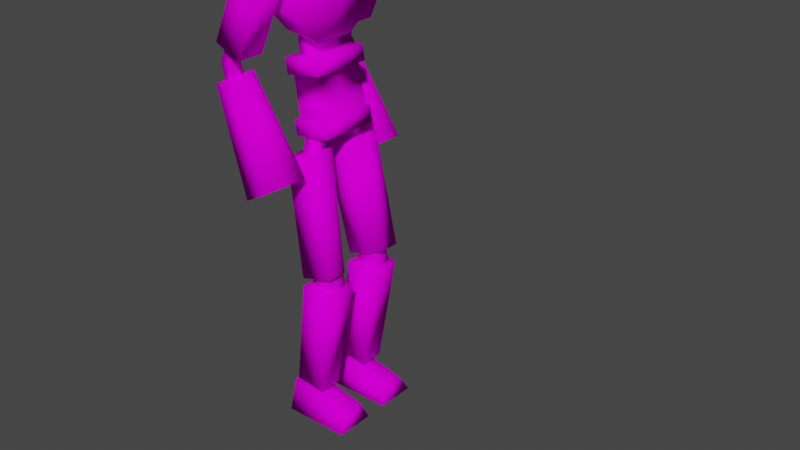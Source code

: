 # Source: robot.blend  (saved by Blender 3.1.7; exported with 4.5.12 LTS)
import bpy
from mathutils import Matrix  # noqa: F401  (used for matrix-valued properties, if any)

bpy.ops.wm.read_factory_settings(use_empty=True)
scene = bpy.context.scene
scene.name = 'Scene'

# ---- collections
col_collection = bpy.data.collections.new('Collection'); scene.collection.children.link(col_collection)

# ---- images (referenced by path relative to the original .blend; pixels are not part of the script)
import os
ASSET_DIR = os.environ.get("B2B_ASSET_DIR", "")  # directory of the original .blend (textures are referenced by path, not embedded)
HERE = os.path.dirname(os.path.abspath(__file__))  # packed textures are extracted next to this script under _unpacked/

def load_image(name, relpath, width, height, colorspace="sRGB"):
    """Load a texture the original file referenced (path relative to the .blend, or extracted next to this script)."""
    p = next((c for c in (os.path.join(HERE, relpath), os.path.join(ASSET_DIR, relpath)) if relpath and os.path.exists(c)), "")
    if p:
        img = bpy.data.images.load(p, check_existing=True)
        img.name = name
    else:  # same state as the original file: an image datablock whose file is absent (Cycles renders it pink)
        img = bpy.data.images.new(name, width, height)
        img.source = "FILE"
        img.filepath = "//" + (relpath or name)
    img.colorspace_settings.name = colorspace
    return img
img_robot_png = load_image('robot.png', 'robot.png', 1024, 1024, 'sRGB')

# ---- materials (node trees are filled in below, after node groups)
mat_material = bpy.data.materials.new('Material')
mat_material.alpha_threshold = 0.0
mat_material.use_backface_culling = True
mat_material.use_transparent_shadow = False
mat_material.line_color = (0.0, 0.0, 0.0, 1.0)

# ---- material node trees
mat_material.use_nodes = True; mat_material.node_tree.nodes.clear()
_N = mat_material.node_tree.nodes; _L = mat_material.node_tree.links
n0 = _N.new('ShaderNodeOutputMaterial'); n0.name = 'Material Output'; n0.location = (300, 300)
n1 = _N.new('ShaderNodeTexImage'); n1.name = 'Image Texture'; n1.location = (-280, 280)
n1.image = img_robot_png
n1.interpolation = 'Closest'
n2 = _N.new('ShaderNodeBsdfDiffuse'); n2.name = 'Diffuse BSDF'; n2.location = (10, 300)
_L.new(n2.outputs[0], n0.inputs[0])
_L.new(n1.outputs[0], n2.inputs[0])
n0.is_active_output = True

# ---- world
world_world = bpy.data.worlds.new('World'); scene.world = world_world
world_world.use_nodes = True; world_world.node_tree.nodes.clear()
_N = world_world.node_tree.nodes; _L = world_world.node_tree.links
n0 = _N.new('ShaderNodeOutputWorld'); n0.name = 'World Output'; n0.location = (300, 300)
n1 = _N.new('ShaderNodeBackground'); n1.name = 'Background'; n1.location = (10, 300)
n1.inputs[0].default_value = (0.05088, 0.05088, 0.05088, 1.0)
_L.new(n1.outputs[0], n0.inputs[0])
n0.is_active_output = True
world_world.color = (0.05088, 0.05088, 0.05088)
world_world.use_sun_shadow = False
world_world.sun_shadow_jitter_overblur = 0.0

# ---- meshes
me_cube = bpy.data.meshes.new('Cube')
me_cube.from_pydata([(-2.066, 1.659, 30.14), (4.358, 1.659, 28.21), (4.358, 2.608, 20.73), (4.358, 6.615e-07, 28.21), (4.358, 6.615e-07, 20.73), (-2.066, -3.852e-07, 30.14), (-1.801, 5.54, 18.94), (2.498, 5.54, 18.28), (-3.067, -5.483e-07, 10.68), (2.498, 3.584e-07, 18.28), (1.232, 1.521e-07, 10.02), (-1.801, -3.42e-07, 18.94), (-2.415, 3.47, 8.148), (-1.206, 3.47, -0.1248), (1.888, 3.47, 8.777), (3.098, 3.47, 0.5043), (-1.206, -2.451e-07, -0.1248), (1.888, 2.59e-07, 8.777), (3.098, 4.561e-07, 0.5043), (-2.415, -4.421e-07, 8.148), (-1.508, 4.748, -2.149), (0.7583, 5.428, -15.49), (2.451, 4.748, -1.026), (4.717, 5.428, -14.37), (0.7583, 2.041, -15.49), (-1.508, 0.91, -2.149), (0.8988, 5.56, -16.31), (-0.4583, 4.325, -29.51), (4.453, 5.56, -16.68), (1.758, 4.325, -29.74), (-0.4583, 2.813, -29.51), (4.453, 1.578, -16.68), (1.758, 2.813, -29.74), (0.8988, 1.578, -16.31), (-1.727, 4.859, -29.95), (5.611, 4.859, -31.64), (-1.727, 2.02, -29.95), (5.611, 2.02, -31.64), (6.118, 1.257, -33.59), (6.118, 5.881, -33.59), (-1.727, 5.881, -33.59), (-1.727, 1.257, -33.59), (-2.497, 6.525, 9.251), (1.571, 6.525, 17.76), (-5.409, 6.525, 10.66), (-1.342, 6.525, 19.17), (-2.497, 9.761, 9.251), (0.4055, 9.761, 15.71), (-5.409, 9.761, 10.66), (-2.507, 9.761, 17.12), (-3.549, 6.777, 7.538), (-6.053, 6.777, 6.216), (-6.041, 9.607, 6.197), (-0.9254, 6.88, -4.674), (1.468, 6.88, -3.41), (-0.9146, 9.586, -4.693), (-1.701, 6.007, -5.075), (2.236, 6.008, -2.997), (-1.683, 10.46, -5.106), (-1.104, 7.44, -3.201), (0.1636, 7.44, -2.532), (-1.098, 8.873, -3.211), (-3.707, 8.035, 7.292), (-4.812, 9.293, 6.697), (1.472, 7.865, -3.417), (-0.03908, 9.586, -4.23), (2.247, 8.737, -3.016), (0.7363, 10.46, -3.829), (-0.632, 8.873, -2.965), (0.1657, 7.965, -2.536), (-3.366, 7.427, 10.18), (-4.708, 7.427, 10.68), (-3.366, 8.859, 10.18), (-4.708, 8.859, 10.68), (-4.073, 7.427, 6.373), (-5.496, 7.427, 6.373), (-4.257, 8.435, 6.373), (-5.496, 8.859, 6.373), (-5.869, 8.93, 8.527), (-4.486, 8.93, 8.278), (-4.486, 7.498, 8.278), (-5.869, 7.498, 8.527), (-1.587, 2.084, 11.47), (-0.01584, 2.084, 11.23), (-1.587, -3.071e-07, 11.47), (-0.01584, -5.119e-08, 11.23), (-1.876, 2.084, 9.337), (-0.3033, 2.084, 9.567), (-1.876, -3.542e-07, 9.337), (-0.3033, -9.803e-08, 9.567), (-0.7831, 2.084, 6.947), (0.6532, 2.084, 7.627), (-0.7831, -1.762e-07, 6.947), (0.6532, 5.782e-08, 7.627), (0.5596, 1.314, 21.6), (2.414, 1.314, 21.32), (0.5596, 4.256e-08, 21.6), (2.414, 3.447e-07, 21.32), (-0.6238, 1.314, 17.86), (1.166, 1.314, 17.29), (-0.6238, -1.502e-07, 17.86), (1.166, 1.414e-07, 17.29), (1.302, 4.551, -17.51), (3.764, 4.551, -17.5), (3.764, 2.587, -17.5), (1.302, 2.587, -17.51), (0.7296, 4.551, -13.85), (3.172, 4.551, -13.59), (3.172, 2.587, -13.59), (0.7296, 2.587, -13.85), (4.254, 2.587, -15.61), (4.254, 4.551, -15.61), (1.801, 4.551, -15.74), (1.801, 2.587, -15.74), (1.358, 0.91, -1.285), (2.451, 3.137, -1.026), (4.717, 3.137, -14.37), (3.624, 2.041, -14.63), (-0.3021, 3.717, -1.923), (1.444, 3.592, -1.443), (-0.3021, 2.006, -2.053), (0.9621, 1.91, -1.684), (1.444, 2.832, -1.326), (-0.3021, 2.795, 0.892), (1.444, 2.669, 1.371), (-0.3021, 1.158, 0.4592), (1.444, 1.982, 1.189), (0.9621, 1.061, 0.8276), (0.5779, 6.809, 16.28), (0.5779, 6.844, 17.98), (-1.126, 6.809, 16.28), (-1.126, 6.844, 17.98), (-1.126, 2.981, 16.54), (0.5779, 2.981, 16.54), (0.5779, 3.097, 18.24), (-1.126, 3.097, 18.24), (-2.155, 3.47, 6.368), (-1.466, 3.47, 1.655), (2.837, 3.47, 2.284), (2.149, 3.47, 6.997), (2.837, 4.137e-07, 2.284), (2.149, 3.014e-07, 6.997), (-2.155, -3.997e-07, 6.368), (-1.466, -2.875e-07, 1.655), (2.399, 3.026, 2.22), (1.71, 3.026, 6.933), (1.528, 2.003e-07, 6.906), (2.217, 3.126e-07, 2.194), (-0.8457, -1.864e-07, 1.746), (-1.535, -2.986e-07, 6.458), (-1.716, 3.026, 6.432), (-1.027, 3.026, 1.719), (-0.03041, 2.608, 20.73), (-2.066, 2.403, 22.77), (-2.066, -3.852e-07, 22.77), (-0.03041, -5.356e-08, 20.73), (-2.591, 5.54, 13.78), (-3.067, 2.397, 10.68), (1.232, 2.397, 10.02), (1.708, 5.54, 13.12), (1.713, 2.305e-07, 13.16), (0.1212, 1.659, 30.15), (0.1212, -2.886e-08, 30.15), (2.427, 2.14, -29.82), (2.427, 4.998, -29.82), (-1.127, 4.998, -29.44), (-1.127, 2.14, -29.44), (1.655, 2.813, -30.72), (1.655, 4.325, -30.72), (-0.5604, 4.325, -30.49), (-0.5604, 2.813, -30.49), (-2.066, -1.659, 30.14), (4.358, -1.659, 28.21), (4.358, -2.608, 20.73), (-1.801, -5.54, 18.94), (2.498, -5.54, 18.28), (-2.415, -3.47, 8.148), (-1.206, -3.47, -0.1248), (1.888, -3.47, 8.777), (3.098, -3.47, 0.5043), (-1.508, -4.748, -2.149), (0.7583, -5.428, -15.49), (2.451, -4.748, -1.026), (4.717, -5.428, -14.37), (0.7583, -2.041, -15.49), (-1.508, -0.91, -2.149), (0.8988, -5.56, -16.31), (-0.4583, -4.325, -29.51), (4.453, -5.56, -16.68), (1.758, -4.325, -29.74), (-0.4583, -2.813, -29.51), (4.453, -1.578, -16.68), (1.758, -2.813, -29.74), (0.8988, -1.578, -16.31), (-1.727, -4.859, -29.95), (5.611, -4.859, -31.64), (-1.727, -2.02, -29.95), (5.611, -2.02, -31.64), (6.118, -1.257, -33.59), (6.118, -5.881, -33.59), (-1.727, -5.881, -33.59), (-1.727, -1.257, -33.59), (-2.497, -6.525, 9.251), (1.571, -6.525, 17.76), (-5.409, -6.525, 10.66), (-1.342, -6.525, 19.17), (-2.497, -9.761, 9.251), (0.4055, -9.761, 15.71), (-5.409, -9.761, 10.66), (-2.507, -9.761, 17.12), (-3.549, -6.777, 7.538), (-6.053, -6.777, 6.216), (-6.041, -9.607, 6.197), (-0.9254, -6.88, -4.674), (1.468, -6.88, -3.41), (-0.9146, -9.586, -4.693), (-1.701, -6.007, -5.075), (2.236, -6.008, -2.997), (-1.683, -10.46, -5.106), (-1.104, -7.44, -3.201), (0.1636, -7.44, -2.532), (-1.098, -8.873, -3.211), (-3.707, -8.035, 7.292), (-4.812, -9.293, 6.697), (1.472, -7.865, -3.417), (-0.03908, -9.586, -4.23), (2.247, -8.737, -3.016), (0.7363, -10.46, -3.829), (-0.632, -8.873, -2.965), (0.1657, -7.965, -2.536), (-3.366, -7.427, 10.18), (-4.708, -7.427, 10.68), (-3.366, -8.859, 10.18), (-4.708, -8.859, 10.68), (-4.073, -7.427, 6.373), (-5.496, -7.427, 6.373), (-4.257, -8.435, 6.373), (-5.496, -8.859, 6.373), (-5.869, -8.93, 8.527), (-4.486, -8.93, 8.278), (-4.486, -7.498, 8.278), (-5.869, -7.498, 8.527), (-1.587, -2.084, 11.47), (-0.01584, -2.084, 11.23), (-1.876, -2.084, 9.337), (-0.3033, -2.084, 9.567), (-0.7831, -2.084, 6.947), (0.6532, -2.084, 7.627), (0.5596, -1.314, 21.6), (2.414, -1.314, 21.32), (-0.6238, -1.314, 17.86), (1.166, -1.314, 17.29), (1.302, -4.551, -17.51), (3.764, -4.551, -17.5), (3.764, -2.587, -17.5), (1.302, -2.587, -17.51), (0.7296, -4.551, -13.85), (3.172, -4.551, -13.59), (3.172, -2.587, -13.59), (0.7296, -2.587, -13.85), (4.254, -2.587, -15.61), (4.254, -4.551, -15.61), (1.801, -4.551, -15.74), (1.801, -2.587, -15.74), (1.358, -0.91, -1.285), (2.451, -3.137, -1.026), (4.717, -3.137, -14.37), (3.624, -2.041, -14.63), (-0.3021, -3.717, -1.923), (1.444, -3.592, -1.443), (-0.3021, -2.006, -2.053), (0.9621, -1.91, -1.684), (1.444, -2.832, -1.326), (-0.3021, -2.795, 0.892), (1.444, -2.669, 1.371), (-0.3021, -1.158, 0.4592), (1.444, -1.982, 1.189), (0.9621, -1.061, 0.8276), (0.5779, -6.809, 16.28), (0.5779, -6.844, 17.98), (-1.126, -6.809, 16.28), (-1.126, -6.844, 17.98), (-1.126, -2.981, 16.54), (0.5779, -2.981, 16.54), (0.5779, -3.097, 18.24), (-1.126, -3.097, 18.24), (-2.155, -3.47, 6.368), (-1.466, -3.47, 1.655), (2.837, -3.47, 2.284), (2.149, -3.47, 6.997), (2.399, -3.026, 2.22), (1.71, -3.026, 6.933), (-1.716, -3.026, 6.432), (-1.027, -3.026, 1.719), (-0.03041, -2.608, 20.73), (-2.066, -2.403, 22.77), (-2.591, -5.54, 13.78), (-3.067, -2.397, 10.68), (1.232, -2.397, 10.02), (1.708, -5.54, 13.12), (0.1212, -1.659, 30.15), (2.427, -2.14, -29.82), (2.427, -4.998, -29.82), (-1.127, -4.998, -29.44), (-1.127, -2.14, -29.44), (1.655, -2.813, -30.72), (1.655, -4.325, -30.72), (-0.5604, -4.325, -30.49), (-0.5604, -2.813, -30.49)], [], [(155, 152, 2, 4), (152, 161, 1, 2), (161, 162, 3, 1), (2, 1, 3, 4), (158, 159, 160, 10), (8, 157, 158, 10), (156, 6, 7, 159), (6, 11, 9, 7), (16, 13, 15, 18), (142, 19, 12, 136), (15, 138, 140, 18), (12, 19, 17, 14), (21, 20, 22, 23), (24, 25, 20, 21), (114, 25, 24, 117), (20, 25, 114, 115, 22), (24, 21, 23, 116, 117), (27, 29, 168, 169), (165, 26, 28, 164), (166, 33, 26, 165), (26, 33, 31, 28), (164, 28, 31, 163), (31, 33, 166, 163), (36, 37, 35, 34), (41, 40, 39, 38), (36, 34, 40, 41), (35, 37, 38, 39), (37, 36, 41, 38), (34, 35, 39, 40), (42, 43, 45, 44), (44, 45, 49, 48), (48, 49, 47, 46), (46, 47, 43, 42), (44, 48, 46, 42), (49, 45, 43, 47), (62, 50, 57, 66), (54, 64, 66, 57), (51, 50, 62, 63, 52), (50, 51, 56, 57), (55, 65, 68, 61), (51, 52, 58, 56), (53, 54, 57, 56), (55, 53, 56, 58), (64, 54, 60, 69), (59, 61, 68, 69, 60), (53, 55, 61, 59), (65, 55, 58, 67), (54, 53, 59, 60), (62, 66, 67, 63), (66, 64, 65, 67), (68, 65, 64, 69), (52, 63, 67, 58), (79, 76, 77, 78), (81, 75, 74, 80), (80, 74, 76, 79), (78, 77, 75, 81), (73, 78, 81, 71), (70, 80, 79, 72), (71, 81, 80, 70), (72, 79, 78, 73), (82, 86, 88, 84), (85, 89, 87, 83), (84, 85, 89, 88), (83, 87, 86, 82), (86, 90, 92, 88), (89, 93, 91, 87), (88, 89, 93, 92), (87, 91, 90, 86), (94, 98, 100, 96), (97, 101, 99, 95), (96, 97, 101, 100), (95, 99, 98, 94), (111, 107, 108, 110), (112, 106, 107, 111), (110, 108, 109, 113), (113, 109, 106, 112), (105, 113, 112, 102), (104, 110, 113, 105), (102, 112, 111, 103), (103, 111, 110, 104), (116, 115, 114, 117), (23, 22, 115, 116), (119, 124, 126, 122), (120, 125, 123, 118), (120, 121, 127, 125), (122, 126, 127, 121), (118, 123, 124, 119), (129, 131, 135, 134), (130, 128, 133, 132), (131, 130, 132, 135), (128, 129, 134, 133), (139, 14, 17, 141), (136, 12, 14, 139), (16, 143, 137, 13), (137, 143, 148, 151), (138, 137, 151, 144), (13, 137, 138, 15), (145, 146, 147, 144), (149, 150, 151, 148), (150, 145, 144, 151), (142, 136, 150, 149), (140, 138, 144, 147), (139, 141, 146, 145), (136, 139, 145, 150), (152, 155, 154, 153), (154, 5, 0, 153), (158, 157, 156, 159), (8, 11, 6, 156, 157), (160, 159, 7, 9), (0, 5, 162, 161), (161, 152, 153, 0), (32, 29, 164, 163), (29, 27, 165, 164), (27, 30, 166, 165), (30, 32, 163, 166), (170, 169, 168, 167), (30, 27, 169, 170), (29, 32, 167, 168), (32, 30, 170, 167), (155, 4, 173, 294), (294, 173, 172, 300), (300, 172, 3, 162), (173, 4, 3, 172), (298, 10, 160, 299), (8, 10, 298, 297), (296, 299, 175, 174), (174, 175, 9, 11), (16, 18, 179, 177), (142, 286, 176, 19), (179, 18, 140, 288), (176, 178, 17, 19), (181, 183, 182, 180), (184, 181, 180, 185), (264, 267, 184, 185), (180, 182, 265, 264, 185), (184, 267, 266, 183, 181), (187, 307, 306, 189), (303, 302, 188, 186), (304, 303, 186, 193), (186, 188, 191, 193), (302, 301, 191, 188), (191, 301, 304, 193), (196, 194, 195, 197), (201, 198, 199, 200), (196, 201, 200, 194), (195, 199, 198, 197), (197, 198, 201, 196), (194, 200, 199, 195), (202, 204, 205, 203), (204, 208, 209, 205), (208, 206, 207, 209), (206, 202, 203, 207), (204, 202, 206, 208), (209, 207, 203, 205), (222, 226, 217, 210), (214, 217, 226, 224), (211, 212, 223, 222, 210), (210, 217, 216, 211), (215, 221, 228, 225), (211, 216, 218, 212), (213, 216, 217, 214), (215, 218, 216, 213), (224, 229, 220, 214), (219, 220, 229, 228, 221), (213, 219, 221, 215), (225, 227, 218, 215), (214, 220, 219, 213), (222, 223, 227, 226), (226, 227, 225, 224), (228, 229, 224, 225), (212, 218, 227, 223), (239, 238, 237, 236), (241, 240, 234, 235), (240, 239, 236, 234), (238, 241, 235, 237), (233, 231, 241, 238), (230, 232, 239, 240), (231, 230, 240, 241), (232, 233, 238, 239), (242, 84, 88, 244), (85, 243, 245, 89), (243, 242, 244, 245), (244, 88, 92, 246), (89, 245, 247, 93), (245, 244, 246, 247), (248, 96, 100, 250), (97, 249, 251, 101), (249, 248, 250, 251), (261, 260, 258, 257), (262, 261, 257, 256), (260, 263, 259, 258), (263, 262, 256, 259), (255, 252, 262, 263), (254, 255, 263, 260), (252, 253, 261, 262), (253, 254, 260, 261), (266, 267, 264, 265), (183, 266, 265, 182), (269, 272, 276, 274), (270, 268, 273, 275), (270, 275, 277, 271), (272, 271, 277, 276), (268, 269, 274, 273), (279, 284, 285, 281), (280, 282, 283, 278), (281, 285, 282, 280), (278, 283, 284, 279), (289, 141, 17, 178), (286, 289, 178, 176), (16, 177, 287, 143), (287, 293, 148, 143), (288, 290, 293, 287), (177, 179, 288, 287), (291, 290, 147, 146), (149, 148, 293, 292), (292, 293, 290, 291), (142, 149, 292, 286), (140, 147, 290, 288), (289, 291, 146, 141), (286, 292, 291, 289), (294, 295, 154, 155), (154, 295, 171, 5), (298, 299, 296, 297), (8, 297, 296, 174, 11), (160, 9, 175, 299), (171, 300, 162, 5), (300, 171, 295, 294), (192, 301, 302, 189), (189, 302, 303, 187), (187, 303, 304, 190), (190, 304, 301, 192), (308, 305, 306, 307), (190, 308, 307, 187), (189, 306, 305, 192), (192, 305, 308, 190)])
me_cube.polygons.foreach_set('use_smooth', [True] * 235)
_uv = me_cube.uv_layers.new(name='UVMap')
_uv.uv.foreach_set('vector', [0.3963, 0.4928, 0.4578, 0.4928, 0.4578, 0.3876, 0.3963, 0.3876, 0.471, 0.8169, 0.471, 0.9962, 0.3657, 0.9962, 0.3657, 0.8169, 0.4587, 0.4687, 0.4158, 0.4687, 0.4158, 0.3856, 0.4587, 0.3856, 0.1437, 0.6457, 0.143, 0.9938, 0.2698, 0.9938, 0.2698, 0.6457, 0.3643, 0.643, 0.3636, 0.724, 0.4716, 0.7246, 0.4716, 0.643, 0.3787, 0.649, 0.4604, 0.649, 0.4604, 0.5559, 0.3787, 0.5559, 0.466, 0.5502, 0.466, 0.6539, 0.3633, 0.6539, 0.3633, 0.5502, 0.3719, 0.554, 0.3719, 0.4235, 0.4575, 0.4235, 0.4575, 0.554, 0.4546, 0.5565, 0.4587, 0.5565, 0.4587, 0.5514, 0.4546, 0.5514, 0.376, 0.3067, 0.376, 0.3496, 0.4595, 0.3496, 0.4595, 0.3067, 0.3673, 0.7611, 0.3055, 0.7611, 0.3055, 0.662, 0.3673, 0.662, 0.3682, 0.6488, 0.4443, 0.6488, 0.4443, 0.5543, 0.3682, 0.5543, 0.3067, 0.6518, 0.3067, 0.9903, 0.3647, 0.9903, 0.3647, 0.6518, 0.3081, 0.6508, 0.3081, 0.9915, 0.3649, 0.9915, 0.3649, 0.6508, 0.3076, 0.9911, 0.3654, 0.9911, 0.3654, 0.6528, 0.3076, 0.6528, 0.4557, 0.6426, 0.3734, 0.6426, 0.3734, 0.5599, 0.4221, 0.5599, 0.4557, 0.5599, 0.4273, 0.6441, 0.4224, 0.6441, 0.4224, 0.649, 0.4257, 0.649, 0.4273, 0.649, 0.5607, 0.5033, 0.5934, 0.5033, 0.5934, 0.5977, 0.5607, 0.5977, 0.3639, 0.652, 0.3639, 0.9907, 0.3077, 0.9907, 0.3077, 0.652, 0.3068, 0.6503, 0.3068, 0.9915, 0.3663, 0.9915, 0.3663, 0.6503, 0.4575, 0.6462, 0.3715, 0.6462, 0.3715, 0.5591, 0.4575, 0.5591, 0.3655, 0.6525, 0.3655, 0.9911, 0.3064, 0.9911, 0.3064, 0.6525, 0.7162, 0.3879, 0.7326, 0.3896, 0.7419, 0.3291, 0.7255, 0.3274, 0.7269, 0.4785, 0.7269, 0.4376, 0.74, 0.4376, 0.74, 0.4785, 0.7234, 0.4785, 0.7447, 0.4785, 0.7447, 0.4424, 0.7234, 0.4424, 0.3729, 0.3475, 0.4555, 0.3475, 0.4555, 0.3103, 0.3729, 0.3103, 0.457, 0.3471, 0.3725, 0.3471, 0.3725, 0.3108, 0.457, 0.3108, 0.3701, 0.384, 0.3701, 0.5544, 0.4588, 0.5544, 0.4588, 0.384, 0.37, 0.5545, 0.37, 0.3838, 0.4589, 0.3838, 0.4589, 0.5545, 0.3706, 0.3853, 0.4594, 0.3853, 0.4594, 0.5561, 0.3706, 0.5561, 0.3706, 0.3853, 0.4594, 0.3853, 0.4594, 0.5561, 0.3706, 0.5561, 0.3706, 0.3853, 0.4594, 0.3853, 0.4594, 0.5561, 0.3706, 0.5561, 0.3706, 0.3853, 0.4594, 0.3853, 0.4594, 0.5561, 0.3706, 0.5561, 0.7476, 0.4955, 0.7625, 0.4955, 0.7625, 0.482, 0.7476, 0.482, 0.3721, 0.5598, 0.4571, 0.5598, 0.4571, 0.6448, 0.3721, 0.6448, 0.4071, 0.5554, 0.3976, 0.5554, 0.3976, 0.3864, 0.4071, 0.3864, 0.4391, 0.5744, 0.4203, 0.5744, 0.4037, 0.5578, 0.4558, 0.5578, 0.4616, 0.5586, 0.4616, 0.5556, 0.4631, 0.5558, 0.4647, 0.5571, 0.465, 0.5586, 0.3976, 0.5554, 0.3779, 0.5554, 0.3779, 0.3864, 0.3976, 0.3864, 0.516, 0.4392, 0.5149, 0.4397, 0.5172, 0.444, 0.5183, 0.4434, 0.4503, 0.5554, 0.4305, 0.5554, 0.4305, 0.3864, 0.4503, 0.3864, 0.4391, 0.6261, 0.4391, 0.5744, 0.4558, 0.5578, 0.4558, 0.6428, 0.3875, 0.6261, 0.4391, 0.6261, 0.4558, 0.6428, 0.3708, 0.6427, 0.5195, 0.4408, 0.5182, 0.4408, 0.5182, 0.445, 0.5195, 0.445, 0.5148, 0.4424, 0.5272, 0.4424, 0.5272, 0.4383, 0.5193, 0.4314, 0.5148, 0.4314, 0.5182, 0.4392, 0.5216, 0.4392, 0.5216, 0.4434, 0.5182, 0.4434, 0.3875, 0.5746, 0.3875, 0.6261, 0.3708, 0.6427, 0.3708, 0.5573, 0.513, 0.4408, 0.516, 0.4392, 0.5183, 0.4434, 0.5153, 0.445, 0.4071, 0.5554, 0.4071, 0.3864, 0.4208, 0.3864, 0.4208, 0.5554, 0.4037, 0.5578, 0.4203, 0.5744, 0.3875, 0.5746, 0.3708, 0.5573, 0.5172, 0.444, 0.5149, 0.4397, 0.513, 0.4408, 0.5153, 0.445, 0.4305, 0.5554, 0.4208, 0.5554, 0.4208, 0.3864, 0.4305, 0.3864, 0.4986, 0.556, 0.4986, 0.5103, 0.5281, 0.5103, 0.5281, 0.556, 0.5586, 0.556, 0.5586, 0.5103, 0.5889, 0.5103, 0.5889, 0.556, 0.471, 0.556, 0.471, 0.5103, 0.4986, 0.5103, 0.4986, 0.556, 0.5281, 0.556, 0.5281, 0.5103, 0.5586, 0.5103, 0.5586, 0.556, 0.5281, 0.6072, 0.5281, 0.556, 0.5586, 0.556, 0.5586, 0.6072, 0.471, 0.6072, 0.471, 0.556, 0.4986, 0.556, 0.4986, 0.6072, 0.5586, 0.6072, 0.5586, 0.556, 0.5889, 0.556, 0.5889, 0.6072, 0.4986, 0.6072, 0.4986, 0.556, 0.5281, 0.556, 0.5281, 0.6072, 0.5305, 0.4613, 0.5305, 0.54, 0.4972, 0.54, 0.4972, 0.4613, 0.5894, 0.4613, 0.5894, 0.54, 0.556, 0.54, 0.556, 0.4613, 0.4972, 0.4613, 0.4717, 0.4613, 0.4717, 0.54, 0.4972, 0.54, 0.556, 0.4613, 0.556, 0.54, 0.5305, 0.54, 0.5305, 0.4613, 0.5305, 0.54, 0.5305, 0.6383, 0.4972, 0.6383, 0.4972, 0.54, 0.5894, 0.54, 0.5894, 0.6383, 0.556, 0.6383, 0.556, 0.54, 0.4972, 0.54, 0.4717, 0.54, 0.4717, 0.6383, 0.4972, 0.6383, 0.556, 0.54, 0.556, 0.6383, 0.5305, 0.6383, 0.5305, 0.54, 0.5298, 0.5979, 0.5298, 0.5207, 0.5539, 0.5207, 0.5539, 0.5979, 0.4713, 0.5979, 0.4713, 0.5207, 0.4954, 0.5207, 0.4954, 0.5979, 0.5539, 0.5979, 0.5884, 0.5979, 0.5884, 0.5207, 0.5539, 0.5207, 0.4954, 0.5979, 0.4954, 0.5207, 0.5298, 0.5207, 0.5298, 0.5979, 0.5322, 0.541, 0.5322, 0.6366, 0.5063, 0.6366, 0.5063, 0.541, 0.5646, 0.541, 0.5646, 0.6366, 0.5322, 0.6366, 0.5322, 0.541, 0.5063, 0.541, 0.5063, 0.6366, 0.4739, 0.6366, 0.4739, 0.541, 0.5905, 0.541, 0.5905, 0.6366, 0.5646, 0.6366, 0.5646, 0.541, 0.5905, 0.4595, 0.5905, 0.541, 0.5646, 0.541, 0.5646, 0.4595, 0.5063, 0.4595, 0.5063, 0.541, 0.4739, 0.541, 0.4739, 0.4595, 0.5646, 0.4595, 0.5646, 0.541, 0.5322, 0.541, 0.5322, 0.4595, 0.5322, 0.4595, 0.5322, 0.541, 0.5063, 0.541, 0.5063, 0.4595, 0.2277, 0.9918, 0.2277, 0.6501, 0.1482, 0.6501, 0.1482, 0.9918, 0.3039, 0.9918, 0.3039, 0.6501, 0.2277, 0.6501, 0.2277, 0.9918, 0.5577, 0.6346, 0.5577, 0.4646, 0.5676, 0.4646, 0.5676, 0.6346, 0.5106, 0.6346, 0.5106, 0.4646, 0.5334, 0.4646, 0.5334, 0.6346, 0.5106, 0.6346, 0.4735, 0.6346, 0.4735, 0.4646, 0.5106, 0.4646, 0.5676, 0.6346, 0.5676, 0.4646, 0.5823, 0.4646, 0.5823, 0.6346, 0.5334, 0.6346, 0.5334, 0.4646, 0.5577, 0.4646, 0.5577, 0.6346, 0.5588, 0.6252, 0.5333, 0.6252, 0.5333, 0.4596, 0.5588, 0.4596, 0.5077, 0.6252, 0.4821, 0.6252, 0.4821, 0.4596, 0.5077, 0.4596, 0.5333, 0.6252, 0.5077, 0.6252, 0.5077, 0.4596, 0.5333, 0.4596, 0.5844, 0.6252, 0.5588, 0.6252, 0.5588, 0.4596, 0.5844, 0.4596, 0.4579, 0.3052, 0.4579, 0.3496, 0.3778, 0.3496, 0.3778, 0.3052, 0.4563, 0.3099, 0.4563, 0.3466, 0.3726, 0.3466, 0.3726, 0.3099, 0.3673, 0.947, 0.3055, 0.947, 0.3055, 0.8479, 0.3673, 0.8479, 0.4935, 0.5622, 0.4415, 0.5622, 0.4415, 0.5529, 0.4869, 0.5557, 0.4935, 0.4977, 0.4935, 0.5622, 0.4869, 0.5557, 0.4869, 0.5043, 0.3673, 0.8842, 0.3055, 0.8842, 0.3055, 0.7611, 0.3673, 0.7611, 0.4885, 0.4409, 0.4867, 0.4409, 0.4867, 0.4381, 0.4885, 0.4382, 0.4867, 0.4406, 0.4885, 0.4406, 0.4885, 0.4379, 0.4867, 0.4379, 0.4901, 0.4406, 0.4881, 0.4409, 0.4877, 0.4382, 0.4897, 0.4379, 0.4415, 0.5726, 0.4935, 0.5726, 0.4869, 0.566, 0.4415, 0.5633, 0.4415, 0.4977, 0.4935, 0.4977, 0.4869, 0.5043, 0.4415, 0.507, 0.4935, 0.508, 0.4415, 0.508, 0.4415, 0.5173, 0.4869, 0.5146, 0.4935, 0.5726, 0.4935, 0.508, 0.4869, 0.5146, 0.4869, 0.566, 0.4578, 0.4928, 0.3963, 0.4928, 0.3963, 0.5518, 0.4578, 0.5518, 0.4258, 0.3872, 0.4258, 0.5531, 0.3717, 0.5531, 0.3717, 0.3872, 0.3685, 0.5578, 0.4586, 0.5578, 0.4586, 0.6475, 0.3685, 0.6475, 0.3769, 0.3844, 0.3769, 0.5522, 0.4582, 0.5522, 0.4582, 0.3844, 0.411, 0.3844, 0.4716, 0.7246, 0.3636, 0.724, 0.3636, 0.8245, 0.4716, 0.8245, 0.4587, 0.5518, 0.4158, 0.5518, 0.4158, 0.4687, 0.4587, 0.4687, 0.424, 0.9967, 0.424, 0.815, 0.3618, 0.815, 0.3618, 0.9967, 0.3924, 0.5759, 0.4369, 0.5759, 0.4567, 0.5599, 0.3726, 0.5599, 0.4369, 0.5759, 0.4369, 0.6288, 0.4567, 0.6448, 0.4567, 0.5599, 0.4369, 0.6288, 0.3924, 0.6288, 0.3726, 0.6448, 0.4567, 0.6448, 0.3924, 0.6288, 0.3924, 0.5759, 0.3726, 0.5599, 0.3726, 0.6448, 0.3924, 0.6288, 0.4369, 0.6288, 0.4369, 0.5759, 0.3924, 0.5759, 0.5329, 0.5033, 0.5607, 0.5033, 0.5607, 0.5977, 0.5329, 0.5977, 0.4725, 0.5033, 0.5003, 0.5033, 0.5003, 0.5977, 0.4725, 0.5977, 0.5003, 0.5033, 0.5329, 0.5033, 0.5329, 0.5977, 0.5003, 0.5977, 0.3963, 0.4928, 0.3963, 0.3876, 0.4578, 0.3876, 0.4578, 0.4928, 0.471, 0.8169, 0.3657, 0.8169, 0.3657, 0.9962, 0.471, 0.9962, 0.4587, 0.4687, 0.4587, 0.3856, 0.4158, 0.3856, 0.4158, 0.4687, 0.1437, 0.6457, 0.2698, 0.6457, 0.2698, 0.9938, 0.143, 0.9938, 0.3643, 0.643, 0.4716, 0.643, 0.4716, 0.7246, 0.3636, 0.724, 0.3787, 0.649, 0.3787, 0.5559, 0.4604, 0.5559, 0.4604, 0.649, 0.466, 0.5502, 0.3633, 0.5502, 0.3633, 0.6539, 0.466, 0.6539, 0.3719, 0.554, 0.4575, 0.554, 0.4575, 0.4235, 0.3719, 0.4235, 0.4546, 0.5565, 0.4546, 0.5514, 0.4587, 0.5514, 0.4587, 0.5565, 0.376, 0.3067, 0.4595, 0.3067, 0.4595, 0.3496, 0.376, 0.3496, 0.3673, 0.7611, 0.3673, 0.662, 0.3055, 0.662, 0.3055, 0.7611, 0.3682, 0.6488, 0.3682, 0.5543, 0.4443, 0.5543, 0.4443, 0.6488, 0.3067, 0.6518, 0.3647, 0.6518, 0.3647, 0.9903, 0.3067, 0.9903, 0.3081, 0.6508, 0.3649, 0.6508, 0.3649, 0.9915, 0.3081, 0.9915, 0.3076, 0.9911, 0.3076, 0.6528, 0.3654, 0.6528, 0.3654, 0.9911, 0.4557, 0.6426, 0.4557, 0.5599, 0.4221, 0.5599, 0.3734, 0.5599, 0.3734, 0.6426, 0.4273, 0.6441, 0.4273, 0.649, 0.4257, 0.649, 0.4224, 0.649, 0.4224, 0.6441, 0.5607, 0.5033, 0.5607, 0.5977, 0.5934, 0.5977, 0.5934, 0.5033, 0.3639, 0.652, 0.3077, 0.652, 0.3077, 0.9907, 0.3639, 0.9907, 0.3068, 0.6503, 0.3663, 0.6503, 0.3663, 0.9915, 0.3068, 0.9915, 0.4575, 0.6462, 0.4575, 0.5591, 0.3715, 0.5591, 0.3715, 0.6462, 0.3655, 0.6525, 0.3064, 0.6525, 0.3064, 0.9911, 0.3655, 0.9911, 0.7162, 0.3879, 0.7255, 0.3274, 0.7419, 0.3291, 0.7326, 0.3896, 0.7269, 0.4785, 0.74, 0.4785, 0.74, 0.4376, 0.7269, 0.4376, 0.7234, 0.4785, 0.7234, 0.4424, 0.7447, 0.4424, 0.7447, 0.4785, 0.3729, 0.3475, 0.3729, 0.3103, 0.4555, 0.3103, 0.4555, 0.3475, 0.457, 0.3471, 0.457, 0.3108, 0.3725, 0.3108, 0.3725, 0.3471, 0.3701, 0.384, 0.4588, 0.384, 0.4588, 0.5544, 0.3701, 0.5544, 0.37, 0.5545, 0.4589, 0.5545, 0.4589, 0.3838, 0.37, 0.3838, 0.3706, 0.3853, 0.3706, 0.5561, 0.4594, 0.5561, 0.4594, 0.3853, 0.3706, 0.3853, 0.3706, 0.5561, 0.4594, 0.5561, 0.4594, 0.3853, 0.3706, 0.3853, 0.3706, 0.5561, 0.4594, 0.5561, 0.4594, 0.3853, 0.3706, 0.3853, 0.3706, 0.5561, 0.4594, 0.5561, 0.4594, 0.3853, 0.7476, 0.4955, 0.7476, 0.482, 0.7625, 0.482, 0.7625, 0.4955, 0.3721, 0.5598, 0.3721, 0.6448, 0.4571, 0.6448, 0.4571, 0.5598, 0.4071, 0.5554, 0.4071, 0.3864, 0.3976, 0.3864, 0.3976, 0.5554, 0.4391, 0.5744, 0.4558, 0.5578, 0.4037, 0.5578, 0.4203, 0.5744, 0.4616, 0.5586, 0.465, 0.5586, 0.4647, 0.5571, 0.4631, 0.5558, 0.4616, 0.5556, 0.3976, 0.5554, 0.3976, 0.3864, 0.3779, 0.3864, 0.3779, 0.5554, 0.516, 0.4392, 0.5183, 0.4434, 0.5172, 0.444, 0.5149, 0.4397, 0.4503, 0.5554, 0.4503, 0.3864, 0.4305, 0.3864, 0.4305, 0.5554, 0.4391, 0.6261, 0.4558, 0.6428, 0.4558, 0.5578, 0.4391, 0.5744, 0.3875, 0.6261, 0.3708, 0.6427, 0.4558, 0.6428, 0.4391, 0.6261, 0.5195, 0.4408, 0.5195, 0.445, 0.5182, 0.445, 0.5182, 0.4408, 0.5148, 0.4424, 0.5148, 0.4314, 0.5193, 0.4314, 0.5272, 0.4383, 0.5272, 0.4424, 0.5182, 0.4392, 0.5182, 0.4434, 0.5216, 0.4434, 0.5216, 0.4392, 0.3875, 0.5746, 0.3708, 0.5573, 0.3708, 0.6427, 0.3875, 0.6261, 0.513, 0.4408, 0.5153, 0.445, 0.5183, 0.4434, 0.516, 0.4392, 0.4071, 0.5554, 0.4208, 0.5554, 0.4208, 0.3864, 0.4071, 0.3864, 0.4037, 0.5578, 0.3708, 0.5573, 0.3875, 0.5746, 0.4203, 0.5744, 0.5172, 0.444, 0.5153, 0.445, 0.513, 0.4408, 0.5149, 0.4397, 0.4305, 0.5554, 0.4305, 0.3864, 0.4208, 0.3864, 0.4208, 0.5554, 0.4986, 0.556, 0.5281, 0.556, 0.5281, 0.5103, 0.4986, 0.5103, 0.5586, 0.556, 0.5889, 0.556, 0.5889, 0.5103, 0.5586, 0.5103, 0.471, 0.556, 0.4986, 0.556, 0.4986, 0.5103, 0.471, 0.5103, 0.5281, 0.556, 0.5586, 0.556, 0.5586, 0.5103, 0.5281, 0.5103, 0.5281, 0.6072, 0.5586, 0.6072, 0.5586, 0.556, 0.5281, 0.556, 0.471, 0.6072, 0.4986, 0.6072, 0.4986, 0.556, 0.471, 0.556, 0.5586, 0.6072, 0.5889, 0.6072, 0.5889, 0.556, 0.5586, 0.556, 0.4986, 0.6072, 0.5281, 0.6072, 0.5281, 0.556, 0.4986, 0.556, 0.5305, 0.4613, 0.4972, 0.4613, 0.4972, 0.54, 0.5305, 0.54, 0.5894, 0.4613, 0.556, 0.4613, 0.556, 0.54, 0.5894, 0.54, 0.556, 0.4613, 0.5305, 0.4613, 0.5305, 0.54, 0.556, 0.54, 0.5305, 0.54, 0.4972, 0.54, 0.4972, 0.6383, 0.5305, 0.6383, 0.5894, 0.54, 0.556, 0.54, 0.556, 0.6383, 0.5894, 0.6383, 0.556, 0.54, 0.5305, 0.54, 0.5305, 0.6383, 0.556, 0.6383, 0.5298, 0.5979, 0.5539, 0.5979, 0.5539, 0.5207, 0.5298, 0.5207, 0.4713, 0.5979, 0.4954, 0.5979, 0.4954, 0.5207, 0.4713, 0.5207, 0.4954, 0.5979, 0.5298, 0.5979, 0.5298, 0.5207, 0.4954, 0.5207, 0.5322, 0.541, 0.5063, 0.541, 0.5063, 0.6366, 0.5322, 0.6366, 0.5646, 0.541, 0.5322, 0.541, 0.5322, 0.6366, 0.5646, 0.6366, 0.5063, 0.541, 0.4739, 0.541, 0.4739, 0.6366, 0.5063, 0.6366, 0.5905, 0.541, 0.5646, 0.541, 0.5646, 0.6366, 0.5905, 0.6366, 0.5905, 0.4595, 0.5646, 0.4595, 0.5646, 0.541, 0.5905, 0.541, 0.5063, 0.4595, 0.4739, 0.4595, 0.4739, 0.541, 0.5063, 0.541, 0.5646, 0.4595, 0.5322, 0.4595, 0.5322, 0.541, 0.5646, 0.541, 0.5322, 0.4595, 0.5063, 0.4595, 0.5063, 0.541, 0.5322, 0.541, 0.2277, 0.9918, 0.1482, 0.9918, 0.1482, 0.6501, 0.2277, 0.6501, 0.3039, 0.9918, 0.2277, 0.9918, 0.2277, 0.6501, 0.3039, 0.6501, 0.5577, 0.6346, 0.5676, 0.6346, 0.5676, 0.4646, 0.5577, 0.4646, 0.5106, 0.6346, 0.5334, 0.6346, 0.5334, 0.4646, 0.5106, 0.4646, 0.5106, 0.6346, 0.5106, 0.4646, 0.4735, 0.4646, 0.4735, 0.6346, 0.5676, 0.6346, 0.5823, 0.6346, 0.5823, 0.4646, 0.5676, 0.4646, 0.5334, 0.6346, 0.5577, 0.6346, 0.5577, 0.4646, 0.5334, 0.4646, 0.5588, 0.6252, 0.5588, 0.4596, 0.5333, 0.4596, 0.5333, 0.6252, 0.5077, 0.6252, 0.5077, 0.4596, 0.4821, 0.4596, 0.4821, 0.6252, 0.5333, 0.6252, 0.5333, 0.4596, 0.5077, 0.4596, 0.5077, 0.6252, 0.5844, 0.6252, 0.5844, 0.4596, 0.5588, 0.4596, 0.5588, 0.6252, 0.4579, 0.3052, 0.3778, 0.3052, 0.3778, 0.3496, 0.4579, 0.3496, 0.4563, 0.3099, 0.3726, 0.3099, 0.3726, 0.3466, 0.4563, 0.3466, 0.3673, 0.947, 0.3673, 0.8479, 0.3055, 0.8479, 0.3055, 0.947, 0.4935, 0.5622, 0.4869, 0.5557, 0.4415, 0.5529, 0.4415, 0.5622, 0.4935, 0.4977, 0.4869, 0.5043, 0.4869, 0.5557, 0.4935, 0.5622, 0.3673, 0.8842, 0.3673, 0.7611, 0.3055, 0.7611, 0.3055, 0.8842, 0.4885, 0.4409, 0.4885, 0.4382, 0.4867, 0.4381, 0.4867, 0.4409, 0.4867, 0.4406, 0.4867, 0.4379, 0.4885, 0.4379, 0.4885, 0.4406, 0.4901, 0.4406, 0.4897, 0.4379, 0.4877, 0.4382, 0.4881, 0.4409, 0.4415, 0.5726, 0.4415, 0.5633, 0.4869, 0.566, 0.4935, 0.5726, 0.4415, 0.4977, 0.4415, 0.507, 0.4869, 0.5043, 0.4935, 0.4977, 0.4935, 0.508, 0.4869, 0.5146, 0.4415, 0.5173, 0.4415, 0.508, 0.4935, 0.5726, 0.4869, 0.566, 0.4869, 0.5146, 0.4935, 0.508, 0.4578, 0.4928, 0.4578, 0.5518, 0.3963, 0.5518, 0.3963, 0.4928, 0.4258, 0.3872, 0.3717, 0.3872, 0.3717, 0.5531, 0.4258, 0.5531, 0.3685, 0.5578, 0.3685, 0.6475, 0.4586, 0.6475, 0.4586, 0.5578, 0.3769, 0.3844, 0.411, 0.3844, 0.4582, 0.3844, 0.4582, 0.5522, 0.3769, 0.5522, 0.4716, 0.7246, 0.4716, 0.8245, 0.3636, 0.8245, 0.3636, 0.724, 0.4587, 0.5518, 0.4587, 0.4687, 0.4158, 0.4687, 0.4158, 0.5518, 0.424, 0.9967, 0.3618, 0.9967, 0.3618, 0.815, 0.424, 0.815, 0.3924, 0.5759, 0.3726, 0.5599, 0.4567, 0.5599, 0.4369, 0.5759, 0.4369, 0.5759, 0.4567, 0.5599, 0.4567, 0.6448, 0.4369, 0.6288, 0.4369, 0.6288, 0.4567, 0.6448, 0.3726, 0.6448, 0.3924, 0.6288, 0.3924, 0.6288, 0.3726, 0.6448, 0.3726, 0.5599, 0.3924, 0.5759, 0.3924, 0.6288, 0.3924, 0.5759, 0.4369, 0.5759, 0.4369, 0.6288, 0.5329, 0.5033, 0.5329, 0.5977, 0.5607, 0.5977, 0.5607, 0.5033, 0.4725, 0.5033, 0.4725, 0.5977, 0.5003, 0.5977, 0.5003, 0.5033, 0.5003, 0.5033, 0.5003, 0.5977, 0.5329, 0.5977, 0.5329, 0.5033])
me_cube.materials.append(mat_material)
me_cube.use_remesh_preserve_volume = False
me_cube.use_remesh_preserve_attributes = False
me_cube.use_mirror_vertex_groups = False
me_cube.update()
arm_armature = bpy.data.armatures.new('Armature')  # bones are not reproduced

# ---- objects
ob_mesh = bpy.data.objects.new('mesh', me_cube)
ob_armature = bpy.data.objects.new('Armature', arm_armature)

# ---- transforms, parenting, visibility, modifiers, constraints
ob_mesh.parent = ob_armature
ob_mesh.matrix_parent_inverse = Matrix(((1.0, -0.0, 0.0, -0.0003532), (-0.0, 1.0, -0.0, -1.091), (0.0, -0.0, 1.0, -26.95), (-0.0, 0.0, -0.0, 1.0)))
ob_mesh.location = (0.4022, 1.09, 33.08)
ob_mesh.lock_rotations_4d = False
ob_mesh.empty_display_type = 'ARROWS'
ob_mesh.lineart.crease_threshold = 0.0
_vg = ob_mesh.vertex_groups.new(name='Lower_Back')
for _i, _w in zip([12, 13, 14, 15, 16, 17, 18, 19, 42, 46, 50, 62, 63, 70, 71, 72, 73, 74, 75, 76, 77, 78, 79, 80, 81, 82, 83, 84, 85, 86, 87, 88, 89, 90, 91, 92, 93, 118, 119, 121, 122, 123, 124, 125, 126, 127, 136, 137, 138, 139, 140, 141, 142, 143, 144, 145, 146, 147, 148, 149, 150, 151, 176, 177, 178, 179, 182, 204, 208, 210, 211, 212, 222, 223, 230, 231, 232, 233, 234, 235, 236, 237, 238, 239, 240, 241, 242, 243, 244, 245, 246, 247, 268, 269, 271, 272, 273, 274, 275, 276, 277, 286, 287, 288, 289, 290, 291, 292, 293], [0.8358, 0.1609, 0.7647, 0.2793, 0.8444, 0.9194, 0.8448, 0.9699, 0.0, 0.0, 0.0, 0.0, 0.0, 0.1315, 0.1193, 0.1167, 0.1216, 0.08602, 0.1102, 0.04567, 0.04911, 0.1218, 0.1312, 0.168, 0.1397, 0.2857, 0.2819, 0.3277, 0.3347, 0.2406, 0.2395, 0.2302, 0.2153, 0.2122, 0.9843, 0.8351, 1.0, 0.02057, 0.03496, 0.01041, 0.03671, 0.9443, 0.8915, 0.08324, 0.7897, 0.9292, 0.709, 0.1745, 0.2713, 0.5277, 0.8518, 0.8387, 0.9645, 0.7898, 0.3021, 0.5152, 0.8499, 0.8808, 0.8485, 0.9736, 0.7369, 0.2314, 0.8358, 0.1609, 0.7647, 0.2793, 0.0, 0.0, 0.0, 0.0, 0.0, 0.0, 0.0, 0.0, 0.01554, 3.721e-05, 0.01267, 1.206e-05, 0.0006438, 0.02954, 0.0007475, 0.008568, 6.446e-05, 0.03335, 0.001292, 0.0004061, 0.2857, 0.2819, 0.2406, 0.2395, 0.3258, 0.9936, 0.0205, 0.001893, 0.01041, 0.03431, 0.8559, 0.9653, 0.7845, 0.8817, 0.4849, 0.709, 0.1745, 0.2713, 0.5277, 0.3021, 0.5152, 0.7369, 0.2314]): _vg.add([_i], _w, 'REPLACE')
_vg = ob_mesh.vertex_groups.new(name='Upper_Back')
for _i, _w in zip([6, 7, 8, 9, 10, 11, 12, 14, 17, 18, 70, 71, 72, 73, 74, 75, 77, 78, 79, 80, 81, 82, 83, 84, 85, 86, 87, 88, 89, 90, 91, 92, 93, 94, 95, 96, 97, 98, 99, 100, 101, 118, 128, 129, 130, 131, 132, 133, 134, 135, 136, 137, 138, 139, 140, 141, 142, 144, 145, 146, 147, 149, 150, 151, 156, 157, 158, 159, 160, 174, 175, 176, 178, 179, 211, 223, 230, 231, 232, 233, 234, 235, 236, 237, 238, 239, 240, 241, 242, 243, 244, 245, 246, 247, 248, 249, 250, 251, 278, 279, 280, 281, 282, 283, 284, 285, 286, 287, 288, 289, 290, 291, 292, 293, 296, 297, 298, 299], [1.0, 1.0, 1.0, 1.0, 1.0, 1.0, 7.586e-05, 0.01414, 0.0208, 0.0, 0.01527, 0.01754, 0.01488, 0.01687, 0.003458, 0.01131, 0.008422, 0.02908, 0.01944, 0.02277, 0.04768, 0.6027, 0.612, 0.5632, 0.569, 0.6363, 0.6518, 0.6134, 0.6853, 0.1444, 0.005436, 0.7016, 0.0469, 0.2718, 0.2825, 0.2471, 0.2789, 0.3733, 0.3952, 0.371, 0.4239, 0.0, 0.02327, 0.0437, 0.02213, 0.03861, 0.206, 0.2042, 0.285, 0.2932, 0.004759, 0.0, 1e-05, 0.0005372, 0.0, 1.058e-05, 0.0, 4.154e-05, 0.0007679, 2.41e-05, 0.0, 0.0, 0.0002434, 0.0, 1.0, 0.8974, 1.0, 1.0, 1.0, 1.0, 1.0, 0.03352, 0.02125, 0.0, 0.0, 0.0, 0.01527, 0.01754, 0.01488, 0.01687, 0.0003869, 0.0, 0.0, 1.373e-05, 0.0006986, 0.01944, 0.02277, 5.447e-05, 0.6027, 0.612, 0.6363, 0.6518, 0.5927, 0.1374, 0.2718, 0.2825, 0.3733, 0.3952, 0.02327, 0.0437, 0.02213, 0.03861, 0.206, 0.2042, 0.285, 0.2932, 0.01887, 0.0, 2.049e-09, 0.0004949, 1.761e-08, 0.000301, 0.01117, 0.0, 1.0, 1.0, 1.0, 1.0]): _vg.add([_i], _w, 'REPLACE')
_vg = ob_mesh.vertex_groups.new(name='Neck')
for _i, _w in zip([1, 2, 4, 94, 95, 96, 97, 98, 99, 100, 101, 128, 129, 130, 131, 132, 133, 134, 135, 152, 153, 172, 173, 248, 249, 250, 251, 278, 279, 280, 281, 282, 283, 284, 285, 294], [0.004026, 0.008302, 0.0002851, 0.09648, 0.07359, 0.08796, 0.09641, 0.996, 0.3258, 0.9006, 0.2607, 0.05278, 0.05292, 0.05145, 0.04934, 0.005139, 0.0001268, 0.003258, 0.02319, 0.00129, 0.0, 0.004026, 2.219e-05, 0.09648, 0.09818, 0.6628, 0.5867, 0.05278, 0.05292, 0.05145, 0.04934, 0.0001607, 0.02013, 0.005103, 0.003846, 8.614e-05]): _vg.add([_i], _w, 'REPLACE')
_vg = ob_mesh.vertex_groups.new(name='Head')
for _i, _w in zip([0, 1, 2, 3, 4, 5, 94, 95, 96, 97, 98, 99, 100, 101, 152, 153, 154, 155, 161, 162, 171, 172, 173, 248, 249, 250, 251, 294, 295, 300], [0.9975, 0.973, 0.5858, 0.9761, 0.5541, 0.9979, 0.6317, 0.6194, 0.6649, 0.6244, 0.000326, 0.06732, 0.006459, 0.01914, 0.9537, 0.9841, 0.991, 0.9775, 0.9966, 0.9972, 0.9975, 0.973, 0.5858, 0.6317, 0.6194, 0.008063, 0.1845, 0.9537, 0.9841, 0.9966]): _vg.add([_i], _w, 'REPLACE')
_vg = ob_mesh.vertex_groups.new(name='UpperArm.R')
for _i, _w in zip([42, 43, 44, 45, 46, 47, 48, 49, 50, 52, 62, 63, 70, 71, 72, 73, 74, 75, 76, 77, 78, 79, 80, 81, 128, 129, 130, 131, 132, 133, 134, 135], [1.0, 1.0, 1.0, 1.0, 1.0, 1.0, 1.0, 1.0, 0.0, 0.0, 0.0, 0.0, 0.9949, 0.9987, 0.6584, 0.9864, 0.0244, 0.0377, 0.0006179, 5.063e-07, 0.002268, 0.04112, 0.004757, 0.06489, 0.9106, 0.9002, 0.9125, 0.906, 0.2339, 0.04805, 0.01345, 0.2326]): _vg.add([_i], _w, 'REPLACE')
_vg = ob_mesh.vertex_groups.new(name='LowerArm.R')
for _i, _w in zip([50, 51, 52, 53, 54, 55, 56, 57, 58, 59, 60, 61, 62, 63, 64, 65, 66, 67, 68, 69, 70, 71, 72, 73, 74, 75, 76, 77, 78, 79, 80, 81], [1.0, 1.0, 1.0, 1.0, 1.0, 1.0, 1.0, 1.0, 1.0, 1.0, 1.0, 1.0, 1.0, 1.0, 1.0, 1.0, 1.0, 1.0, 1.0, 1.0, 0.0001543, 0.0001616, 5.21e-06, 0.07343, 0.6593, 0.6335, 0.7238, 0.6634, 0.6603, 0.6728, 0.6413, 0.636]): _vg.add([_i], _w, 'REPLACE')
_vg = ob_mesh.vertex_groups.new(name='UpperArm.L')
for _i, _w in zip([10, 87, 88, 89, 202, 203, 204, 205, 206, 207, 208, 209, 222, 223, 230, 231, 232, 233, 234, 235, 236, 237, 238, 239, 240, 241, 243, 244, 245, 278, 279, 280, 281, 282, 283, 284, 285, 298], [0.0, 0.0, 0.0, 0.0, 1.0, 1.0, 1.0, 1.0, 1.0, 1.0, 1.0, 1.0, 0.0, 0.0, 0.9937, 0.9785, 0.9961, 0.999, 5.553e-05, 0.0001949, 0.003374, 6.886e-05, 0.1566, 0.152, 0.1532, 0.1565, 0.0, 0.0, 0.0, 0.9106, 0.9002, 0.9125, 0.906, 0.4317, 0.4328, 0.445, 0.4405, 0.0]): _vg.add([_i], _w, 'REPLACE')
_vg = ob_mesh.vertex_groups.new(name='LowerArm.L')
for _i, _w in zip([8, 10, 19, 82, 83, 84, 85, 86, 87, 88, 89, 90, 91, 92, 93, 139, 158, 176, 178, 204, 210, 211, 212, 213, 214, 215, 216, 217, 218, 219, 220, 221, 222, 223, 224, 225, 226, 227, 228, 229, 230, 231, 232, 233, 234, 235, 236, 237, 238, 239, 240, 241, 242, 243, 244, 245, 246, 247, 286, 289, 291, 292, 297, 298], [0.0, 0.0, 0.0, 3.624e-05, 0.003377, 0.001295, 7.466e-05, 0.003298, 0.003923, 5.52e-05, 1.175e-05, 0.002509, 0.006504, 4.342e-06, 5.273e-05, 0.0, 0.0, 0.0, 0.0, 0.0, 1.0, 1.0, 1.0, 1.0, 1.0, 1.0, 1.0, 1.0, 1.0, 1.0, 1.0, 1.0, 1.0, 1.0, 1.0, 1.0, 1.0, 1.0, 1.0, 1.0, 0.02407, 0.005571, 3.819e-05, 0.016, 0.6593, 0.6335, 0.7238, 0.6634, 0.6603, 0.6728, 0.6424, 0.636, 9.979e-05, 0.00788, 0.004621, 8.957e-08, 0.009092, 0.004101, 0.0, 0.0, 0.0, 0.0, 0.0, 0.0]): _vg.add([_i], _w, 'REPLACE')
_vg = ob_mesh.vertex_groups.new(name='UpperLeg.R')
for _i, _w in zip([12, 13, 14, 15, 16, 18, 19, 20, 21, 22, 23, 24, 25, 26, 27, 28, 29, 30, 31, 32, 33, 34, 36, 40, 50, 62, 74, 75, 90, 91, 102, 103, 104, 105, 106, 107, 108, 109, 110, 111, 112, 113, 114, 115, 116, 117, 118, 119, 120, 121, 122, 123, 124, 125, 126, 127, 136, 137, 138, 139, 140, 142, 143, 144, 145, 147, 148, 149, 150, 151, 163, 164, 165, 166, 168, 169, 170, 179, 182, 183, 184, 185, 186, 188, 191, 193, 214, 215, 217, 218, 219, 220, 221, 224, 225, 226, 227, 228, 229, 252, 253, 254, 255, 256, 257, 258, 259, 260, 261, 262, 263, 264, 265, 266, 267, 268, 270, 271, 272, 273, 274, 275, 276, 277, 288, 290], [0.001962, 0.000573, 0.01637, 1.323e-05, 0.007095, 0.002454, 0.0, 1.0, 1.0, 1.0, 1.0, 0.9934, 1.0, 0.04033, 0.0, 2.035e-05, 0.0, 0.0, 0.02152, 0.0, 0.003754, 0.0, 0.0, 0.0, 0.0, 0.0, 0.0, 0.0, 0.0, 0.0, 0.08728, 0.0827, 0.07461, 0.07661, 0.9067, 0.998, 0.9478, 0.6927, 0.06743, 0.07441, 0.07669, 0.06833, 1.0, 1.0, 1.0, 1.0, 0.9647, 0.9575, 0.9771, 0.9698, 0.9566, 0.008101, 0.02127, 0.1593, 0.01205, 0.1135, 0.0001003, 3.364e-05, 6.33e-07, 0.004013, 0.0002782, 0.0, 6.269e-05, 7.589e-06, 3.755e-06, 0.0, 0.0001798, 0.0, 1.163e-06, 9.885e-07, 0.0, 0.0, 0.0, 0.0, 0.0, 0.0, 0.0, 0.0, 0.0, 0.0, 0.0, 0.0, 0.0, 0.0, 0.0, 0.0, 0.0, 0.0, 0.0, 0.0, 0.0, 0.0, 0.0, 0.0, 0.0, 0.0, 0.0, 0.0, 0.0, 0.001451, 0.0002213, 0.0001121, 0.0005482, 2.924e-05, 0.0001727, 0.001438, 1.005e-05, 1.52e-09, 4.017e-08, 0.0004084, 6.478e-10, 0.0, 0.0, 0.0, 0.0, 0.0, 0.0, 0.0, 0.0, 0.0, 0.0, 0.0, 0.0, 0.0, 0.0, 0.0]): _vg.add([_i], _w, 'REPLACE')
_vg = ob_mesh.vertex_groups.new(name='LowerLeg.R')
for _i, _w in zip([26, 27, 28, 29, 30, 31, 32, 33, 34, 36, 38, 40, 41, 102, 103, 104, 105, 110, 111, 112, 113, 163, 164, 165, 166, 167, 168, 169, 170], [0.9095, 0.9966, 0.5327, 0.9925, 0.9975, 0.5315, 0.9919, 0.9211, 0.0006533, 0.00947, 0.0, 0.0005969, 0.009061, 0.7009, 0.995, 0.9954, 0.8925, 0.8953, 0.8482, 0.0005847, 4.586e-08, 0.9863, 0.9875, 0.987, 0.9944, 0.003972, 0.0003848, 0.8344, 0.9992]): _vg.add([_i], _w, 'REPLACE')
_vg = ob_mesh.vertex_groups.new(name='Foot.R')
for _i, _w in zip([29, 32, 34, 35, 36, 37, 38, 39, 40, 41, 163, 167, 168], [0.0, 0.0, 0.616, 0.9821, 0.6153, 0.9851, 0.9791, 0.9808, 0.5342, 0.5287, 0.0, 0.9585, 0.9909]): _vg.add([_i], _w, 'REPLACE')
_vg = ob_mesh.vertex_groups.new(name='UpperLeg.L')
for _i, _w in zip([10, 16, 17, 18, 19, 20, 21, 22, 23, 24, 25, 26, 27, 28, 29, 30, 31, 32, 33, 34, 35, 36, 37, 38, 39, 40, 41, 86, 88, 102, 103, 104, 105, 106, 107, 108, 109, 110, 111, 112, 113, 114, 115, 116, 117, 118, 119, 120, 121, 122, 123, 124, 125, 126, 127, 137, 140, 141, 143, 146, 147, 148, 149, 151, 163, 164, 165, 166, 167, 168, 169, 170, 176, 177, 178, 179, 180, 181, 182, 183, 184, 185, 186, 188, 191, 193, 240, 241, 243, 245, 246, 247, 252, 253, 254, 255, 256, 257, 258, 259, 260, 261, 262, 263, 264, 265, 266, 267, 268, 269, 270, 271, 272, 273, 274, 275, 276, 277, 286, 287, 288, 289, 290, 291, 292, 293, 298], [0.0, 2.248e-05, 0.0, 0.0003388, 0.0, 0.0, 0.0, 0.0, 0.0, 0.0, 0.0, 0.0, 0.0, 0.0, 0.0, 0.0, 0.0, 0.0, 0.0, 0.0, 0.0, 0.0, 0.0, 0.0, 0.0, 0.0, 0.0, 0.0, 0.0, 0.0, 0.0, 0.0, 0.0, 0.0, 0.0, 0.0, 0.0, 0.0, 0.0, 0.0, 0.0, 0.0, 0.0, 0.0, 0.0, 0.0, 0.0, 0.0, 0.0, 0.0, 0.0, 0.0, 0.0, 0.0, 0.0, 0.0, 0.005915, 0.0, 0.0003283, 0.0, 0.004021, 9.592e-05, 0.0, 0.0, 0.0, 0.0, 0.0, 0.0, 0.0, 0.0, 0.0, 0.0, 1.356e-06, 2.063e-07, 1.792e-06, 6.323e-06, 1.0, 1.0, 1.0, 1.0, 1.0, 1.0, 0.05059, 0.0002193, 0.0002104, 0.005148, 0.0, 0.0, 0.0, 0.0, 0.0, 0.0, 0.0873, 0.0827, 0.00269, 0.07661, 0.07337, 0.07301, 0.07047, 0.07098, 0.06743, 0.07441, 0.07469, 0.06833, 1.0, 1.0, 1.0, 1.0, 0.9647, 0.9575, 0.9771, 0.9698, 0.9566, 0.02636, 0.1666, 0.2902, 0.03754, 0.00664, 2.026e-10, 5.678e-09, 0.0, 9.477e-09, 3.059e-11, 8.893e-13, 3.753e-11, 3.95e-08, 0.0]): _vg.add([_i], _w, 'REPLACE')
_vg = ob_mesh.vertex_groups.new(name='LowerLeg.L')
for _i, _w in zip([183, 186, 187, 188, 189, 190, 191, 192, 193, 194, 196, 200, 201, 252, 253, 254, 255, 266, 267, 301, 302, 303, 304, 305, 306, 307, 308], [0.0, 0.9095, 0.9971, 0.5327, 0.9925, 0.9975, 0.5315, 0.9919, 0.9211, 2.757e-05, 5.362e-05, 0.01585, 0.001657, 0.8672, 0.7661, 0.5133, 0.6994, 0.0, 0.0, 0.9863, 0.9875, 0.9941, 0.9944, 0.02233, 0.007032, 0.993, 0.9992]): _vg.add([_i], _w, 'REPLACE')
_vg = ob_mesh.vertex_groups.new(name='Foot.L')
for _i, _w in zip([194, 195, 196, 197, 198, 199, 200, 201, 305, 306], [0.616, 0.9821, 0.6153, 0.9851, 0.9791, 0.9808, 0.5342, 0.5287, 0.8367, 0.8267]): _vg.add([_i], _w, 'REPLACE')
_m = ob_mesh.modifiers.new('Armature', 'ARMATURE')
_m.object = ob_armature
ob_armature.location = (0.0003532, 1.091, 26.95)
ob_armature.show_in_front = True

# ---- collection membership
col_collection.objects.link(ob_mesh)
col_collection.objects.link(ob_armature)

# ---- scene / render settings (as saved in the file)
scene.frame_start = 0; scene.frame_end = 40; scene.frame_set(35)
scene.render.engine = 'BLENDER_EEVEE_NEXT'
scene.render.fps = 10
scene.cycles.sampling_pattern = 'TABULATED_SOBOL'
scene.cycles.use_light_tree = False
scene.eevee.use_taa_reprojection = False
scene.eevee.gtao_distance = 11.56
scene.view_settings.view_transform = 'Filmic'
bpy.context.view_layer.update()

# ---- added for rendering (the .blend has no active camera and no usable light): camera, sun
cam_auto = bpy.data.cameras.new('AutoCamera')
cam_auto.lens = 50.0
cam_auto.sensor_width = 36.0
cam_auto.clip_end = 1133.77
ob_auto_camera = bpy.data.objects.new('AutoCamera', cam_auto)
scene.collection.objects.link(ob_auto_camera)
ob_auto_camera.location = (75.6269, -77.4475, 77.2057)
ob_auto_camera.rotation_euler = (1.09748, -7.21219e-08, 0.694738)
scene.camera = ob_auto_camera
light_auto_sun = bpy.data.lights.new('AutoSun', 'SUN')
light_auto_sun.energy = 3.0
light_auto_sun.angle = 0.0523599
ob_auto_sun = bpy.data.objects.new('AutoSun', light_auto_sun)
scene.collection.objects.link(ob_auto_sun)
ob_auto_sun.rotation_euler = (0.872665, 0.174533, 0.523599)
bpy.context.view_layer.update()
